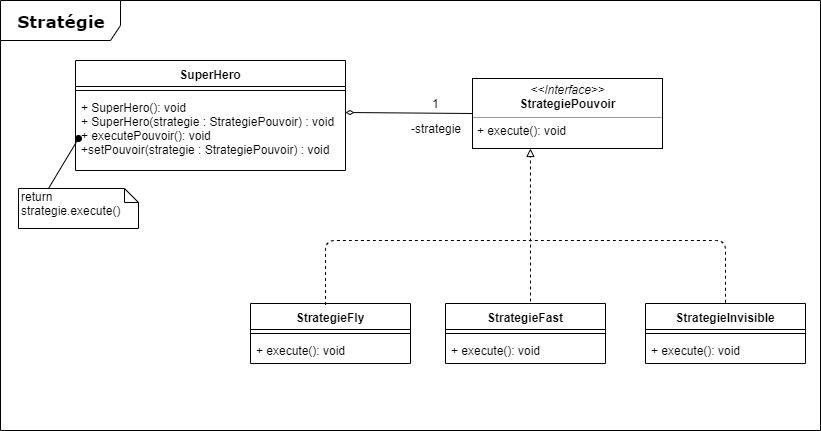

The diagram above was exported from draw.io. Its source (the exported page's mxGraphModel, read from the mxfile embedded in the PNG):
<mxGraphModel dx="854" dy="387" grid="1" gridSize="10" guides="1" tooltips="1" connect="1" arrows="1" fold="1" page="1" pageScale="1" pageWidth="850" pageHeight="1100" background="#ffffff" math="0" shadow="0">
  <root>
    <mxCell id="0" />
    <mxCell id="1" parent="0" />
    <mxCell id="kc3H5uiblx8QqYA6RkVo-1" value="&lt;font size=&quot;1&quot;&gt;&lt;b style=&quot;font-size: 17px&quot;&gt;Stratégie&lt;/b&gt;&lt;/font&gt;" style="shape=umlFrame;whiteSpace=wrap;html=1;rounded=0;shadow=0;comic=0;labelBackgroundColor=none;strokeWidth=1;fontFamily=Verdana;fontSize=10;align=center;width=120;height=40;" vertex="1" parent="1">
      <mxGeometry x="15" y="30" width="820" height="430" as="geometry" />
    </mxCell>
    <mxCell id="kc3H5uiblx8QqYA6RkVo-2" value="&lt;p style=&quot;margin: 0px ; margin-top: 4px ; text-align: center&quot;&gt;&lt;i&gt;&amp;lt;&amp;lt;Interface&amp;gt;&amp;gt;&lt;/i&gt;&lt;br&gt;&lt;b&gt;StrategiePouvoir&lt;/b&gt;&lt;/p&gt;&lt;hr size=&quot;1&quot;&gt;&lt;p style=&quot;margin: 0px ; margin-left: 4px&quot;&gt;+ execute(): void&lt;/p&gt;" style="verticalAlign=top;align=left;overflow=fill;fontSize=12;fontFamily=Helvetica;html=1;rounded=0;shadow=0;comic=0;labelBackgroundColor=none;strokeWidth=1" vertex="1" parent="1">
      <mxGeometry x="487" y="108" width="190" height="70" as="geometry" />
    </mxCell>
    <mxCell id="kc3H5uiblx8QqYA6RkVo-4" value="StrategieFly" style="swimlane;fontStyle=1;align=center;verticalAlign=top;childLayout=stackLayout;horizontal=1;startSize=26;horizontalStack=0;resizeParent=1;resizeParentMax=0;resizeLast=0;collapsible=1;marginBottom=0;" vertex="1" parent="1">
      <mxGeometry x="265" y="333" width="160" height="60" as="geometry" />
    </mxCell>
    <mxCell id="kc3H5uiblx8QqYA6RkVo-6" value="" style="line;strokeWidth=1;fillColor=none;align=left;verticalAlign=middle;spacingTop=-1;spacingLeft=3;spacingRight=3;rotatable=0;labelPosition=right;points=[];portConstraint=eastwest;" vertex="1" parent="kc3H5uiblx8QqYA6RkVo-4">
      <mxGeometry y="26" width="160" height="8" as="geometry" />
    </mxCell>
    <mxCell id="kc3H5uiblx8QqYA6RkVo-7" value="+ execute(): void" style="text;strokeColor=none;fillColor=none;align=left;verticalAlign=top;spacingLeft=4;spacingRight=4;overflow=hidden;rotatable=0;points=[[0,0.5],[1,0.5]];portConstraint=eastwest;" vertex="1" parent="kc3H5uiblx8QqYA6RkVo-4">
      <mxGeometry y="34" width="160" height="26" as="geometry" />
    </mxCell>
    <mxCell id="kc3H5uiblx8QqYA6RkVo-16" value="StrategieInvisible" style="swimlane;fontStyle=1;align=center;verticalAlign=top;childLayout=stackLayout;horizontal=1;startSize=26;horizontalStack=0;resizeParent=1;resizeParentMax=0;resizeLast=0;collapsible=1;marginBottom=0;" vertex="1" parent="1">
      <mxGeometry x="660" y="333" width="160" height="60" as="geometry" />
    </mxCell>
    <mxCell id="kc3H5uiblx8QqYA6RkVo-17" value="" style="line;strokeWidth=1;fillColor=none;align=left;verticalAlign=middle;spacingTop=-1;spacingLeft=3;spacingRight=3;rotatable=0;labelPosition=right;points=[];portConstraint=eastwest;" vertex="1" parent="kc3H5uiblx8QqYA6RkVo-16">
      <mxGeometry y="26" width="160" height="8" as="geometry" />
    </mxCell>
    <mxCell id="kc3H5uiblx8QqYA6RkVo-18" value="+ execute(): void" style="text;strokeColor=none;fillColor=none;align=left;verticalAlign=top;spacingLeft=4;spacingRight=4;overflow=hidden;rotatable=0;points=[[0,0.5],[1,0.5]];portConstraint=eastwest;" vertex="1" parent="kc3H5uiblx8QqYA6RkVo-16">
      <mxGeometry y="34" width="160" height="26" as="geometry" />
    </mxCell>
    <mxCell id="kc3H5uiblx8QqYA6RkVo-19" value="StrategieFast" style="swimlane;fontStyle=1;align=center;verticalAlign=top;childLayout=stackLayout;horizontal=1;startSize=26;horizontalStack=0;resizeParent=1;resizeParentMax=0;resizeLast=0;collapsible=1;marginBottom=0;" vertex="1" parent="1">
      <mxGeometry x="460" y="333" width="160" height="60" as="geometry" />
    </mxCell>
    <mxCell id="kc3H5uiblx8QqYA6RkVo-20" value="" style="line;strokeWidth=1;fillColor=none;align=left;verticalAlign=middle;spacingTop=-1;spacingLeft=3;spacingRight=3;rotatable=0;labelPosition=right;points=[];portConstraint=eastwest;" vertex="1" parent="kc3H5uiblx8QqYA6RkVo-19">
      <mxGeometry y="26" width="160" height="8" as="geometry" />
    </mxCell>
    <mxCell id="kc3H5uiblx8QqYA6RkVo-21" value="+ execute(): void" style="text;strokeColor=none;fillColor=none;align=left;verticalAlign=top;spacingLeft=4;spacingRight=4;overflow=hidden;rotatable=0;points=[[0,0.5],[1,0.5]];portConstraint=eastwest;" vertex="1" parent="kc3H5uiblx8QqYA6RkVo-19">
      <mxGeometry y="34" width="160" height="26" as="geometry" />
    </mxCell>
    <mxCell id="kc3H5uiblx8QqYA6RkVo-22" value="SuperHero" style="swimlane;fontStyle=1;align=center;verticalAlign=top;childLayout=stackLayout;horizontal=1;startSize=26;horizontalStack=0;resizeParent=1;resizeParentMax=0;resizeLast=0;collapsible=1;marginBottom=0;" vertex="1" parent="1">
      <mxGeometry x="90" y="90" width="270" height="110" as="geometry" />
    </mxCell>
    <mxCell id="kc3H5uiblx8QqYA6RkVo-24" value="" style="line;strokeWidth=1;fillColor=none;align=left;verticalAlign=middle;spacingTop=-1;spacingLeft=3;spacingRight=3;rotatable=0;labelPosition=right;points=[];portConstraint=eastwest;" vertex="1" parent="kc3H5uiblx8QqYA6RkVo-22">
      <mxGeometry y="26" width="270" height="8" as="geometry" />
    </mxCell>
    <mxCell id="kc3H5uiblx8QqYA6RkVo-25" value="+ SuperHero(): void&#10;+ SuperHero(strategie : StrategiePouvoir) : void&#10;+ executePouvoir(): void&#10;+setPouvoir(strategie : StrategiePouvoir) : void" style="text;strokeColor=none;fillColor=none;align=left;verticalAlign=top;spacingLeft=4;spacingRight=4;overflow=hidden;rotatable=0;points=[[0,0.5],[1,0.5]];portConstraint=eastwest;" vertex="1" parent="kc3H5uiblx8QqYA6RkVo-22">
      <mxGeometry y="34" width="270" height="76" as="geometry" />
    </mxCell>
    <mxCell id="kc3H5uiblx8QqYA6RkVo-26" value="return&amp;nbsp;&lt;br&gt;strategie.execute()" style="shape=note;whiteSpace=wrap;html=1;size=14;verticalAlign=top;align=left;spacingTop=-6;" vertex="1" parent="1">
      <mxGeometry x="33" y="218" width="120" height="40" as="geometry" />
    </mxCell>
    <mxCell id="kc3H5uiblx8QqYA6RkVo-27" value="" style="endArrow=oval;html=1;exitX=0.25;exitY=0;exitDx=0;exitDy=0;exitPerimeter=0;startArrow=none;startFill=0;endFill=1;" edge="1" parent="1" source="kc3H5uiblx8QqYA6RkVo-26">
      <mxGeometry width="50" height="50" relative="1" as="geometry">
        <mxPoint x="23" y="214" as="sourcePoint" />
        <mxPoint x="93" y="168" as="targetPoint" />
      </mxGeometry>
    </mxCell>
    <mxCell id="kc3H5uiblx8QqYA6RkVo-29" value="" style="endArrow=none;html=1;startArrow=diamondThin;startFill=0;" edge="1" parent="1">
      <mxGeometry width="50" height="50" relative="1" as="geometry">
        <mxPoint x="360" y="142" as="sourcePoint" />
        <mxPoint x="487" y="143" as="targetPoint" />
      </mxGeometry>
    </mxCell>
    <mxCell id="kc3H5uiblx8QqYA6RkVo-31" value="" style="endArrow=none;dashed=1;html=1;exitX=0.469;exitY=0.025;exitDx=0;exitDy=0;exitPerimeter=0;entryX=0.5;entryY=0;entryDx=0;entryDy=0;" edge="1" parent="1" source="kc3H5uiblx8QqYA6RkVo-4" target="kc3H5uiblx8QqYA6RkVo-16">
      <mxGeometry width="50" height="50" relative="1" as="geometry">
        <mxPoint x="350" y="334.5" as="sourcePoint" />
        <mxPoint x="530" y="224.5" as="targetPoint" />
        <Array as="points">
          <mxPoint x="340" y="270" />
          <mxPoint x="740" y="270" />
        </Array>
      </mxGeometry>
    </mxCell>
    <mxCell id="kc3H5uiblx8QqYA6RkVo-32" value="" style="endArrow=block;dashed=1;html=1;entryX=0.305;entryY=1;entryDx=0;entryDy=0;entryPerimeter=0;endFill=0;" edge="1" parent="1" target="kc3H5uiblx8QqYA6RkVo-2">
      <mxGeometry width="50" height="50" relative="1" as="geometry">
        <mxPoint x="545" y="331" as="sourcePoint" />
        <mxPoint x="582" y="196" as="targetPoint" />
      </mxGeometry>
    </mxCell>
    <mxCell id="kc3H5uiblx8QqYA6RkVo-33" value="-strategie" style="text;html=1;" vertex="1" parent="1">
      <mxGeometry x="424" y="145" width="60" height="20" as="geometry" />
    </mxCell>
    <mxCell id="kc3H5uiblx8QqYA6RkVo-36" value="1" style="text;html=1;" vertex="1" parent="1">
      <mxGeometry x="445" y="120" width="23" height="20" as="geometry" />
    </mxCell>
  </root>
</mxGraphModel>